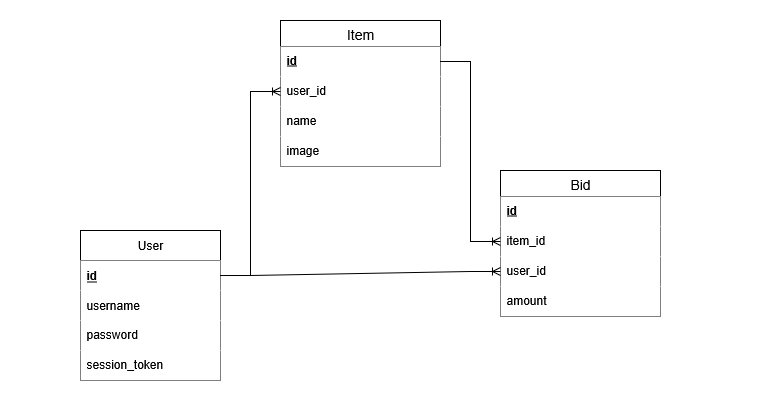

The diagram above was exported from draw.io. Its source (the exported page's mxGraphModel, read from the mxfile embedded in the PNG):
<mxGraphModel dx="1042" dy="571" grid="1" gridSize="10" guides="1" tooltips="1" connect="1" arrows="1" fold="1" page="1" pageScale="1" pageWidth="850" pageHeight="1100" math="0" shadow="0">
  <root>
    <mxCell id="0" />
    <mxCell id="1" parent="0" />
    <mxCell id="DhAfvHzR-3jtRoAYZNsS-106" value="" style="rounded=0;whiteSpace=wrap;html=1;strokeColor=none;" vertex="1" parent="1">
      <mxGeometry x="40" y="30" width="760" height="420" as="geometry" />
    </mxCell>
    <mxCell id="DhAfvHzR-3jtRoAYZNsS-5" value="User" style="swimlane;fontStyle=0;childLayout=stackLayout;horizontal=1;startSize=30;horizontalStack=0;resizeParent=1;resizeParentMax=0;resizeLast=0;collapsible=1;marginBottom=0;whiteSpace=wrap;html=1;" vertex="1" parent="1">
      <mxGeometry x="120" y="260" width="140" height="150" as="geometry">
        <mxRectangle x="110" y="120" width="70" height="30" as="alternateBounds" />
      </mxGeometry>
    </mxCell>
    <mxCell id="DhAfvHzR-3jtRoAYZNsS-6" value="id" style="text;strokeColor=none;fillColor=default;align=left;verticalAlign=middle;spacingLeft=4;spacingRight=4;overflow=hidden;points=[[0,0.5],[1,0.5]];portConstraint=eastwest;rotatable=0;whiteSpace=wrap;html=1;fontStyle=5" vertex="1" parent="DhAfvHzR-3jtRoAYZNsS-5">
      <mxGeometry y="30" width="140" height="30" as="geometry" />
    </mxCell>
    <mxCell id="DhAfvHzR-3jtRoAYZNsS-7" value="username" style="text;strokeColor=none;fillColor=default;align=left;verticalAlign=middle;spacingLeft=4;spacingRight=4;overflow=hidden;points=[[0,0.5],[1,0.5]];portConstraint=eastwest;rotatable=0;whiteSpace=wrap;html=1;" vertex="1" parent="DhAfvHzR-3jtRoAYZNsS-5">
      <mxGeometry y="60" width="140" height="30" as="geometry" />
    </mxCell>
    <mxCell id="DhAfvHzR-3jtRoAYZNsS-17" value="password" style="text;strokeColor=none;fillColor=default;spacingLeft=4;spacingRight=4;overflow=hidden;rotatable=0;points=[[0,0.5],[1,0.5]];portConstraint=eastwest;fontSize=12;whiteSpace=wrap;html=1;" vertex="1" parent="DhAfvHzR-3jtRoAYZNsS-5">
      <mxGeometry y="90" width="140" height="30" as="geometry" />
    </mxCell>
    <mxCell id="DhAfvHzR-3jtRoAYZNsS-102" value="session_token" style="text;strokeColor=none;fillColor=default;spacingLeft=4;spacingRight=4;overflow=hidden;rotatable=0;points=[[0,0.5],[1,0.5]];portConstraint=eastwest;fontSize=12;whiteSpace=wrap;html=1;" vertex="1" parent="DhAfvHzR-3jtRoAYZNsS-5">
      <mxGeometry y="120" width="140" height="30" as="geometry" />
    </mxCell>
    <mxCell id="DhAfvHzR-3jtRoAYZNsS-31" value="Item" style="swimlane;fontStyle=0;childLayout=stackLayout;horizontal=1;startSize=26;horizontalStack=0;resizeParent=1;resizeParentMax=0;resizeLast=0;collapsible=1;marginBottom=0;align=center;fontSize=14;" vertex="1" parent="1">
      <mxGeometry x="320" y="50" width="160" height="146" as="geometry" />
    </mxCell>
    <mxCell id="DhAfvHzR-3jtRoAYZNsS-32" value="&lt;b&gt;&lt;u&gt;id&lt;/u&gt;&lt;/b&gt;" style="text;strokeColor=none;fillColor=default;spacingLeft=4;spacingRight=4;overflow=hidden;rotatable=0;points=[[0,0.5],[1,0.5]];portConstraint=eastwest;fontSize=12;whiteSpace=wrap;html=1;" vertex="1" parent="DhAfvHzR-3jtRoAYZNsS-31">
      <mxGeometry y="26" width="160" height="30" as="geometry" />
    </mxCell>
    <mxCell id="DhAfvHzR-3jtRoAYZNsS-33" value="user_id" style="text;strokeColor=none;fillColor=default;spacingLeft=4;spacingRight=4;overflow=hidden;rotatable=0;points=[[0,0.5],[1,0.5]];portConstraint=eastwest;fontSize=12;whiteSpace=wrap;html=1;" vertex="1" parent="DhAfvHzR-3jtRoAYZNsS-31">
      <mxGeometry y="56" width="160" height="30" as="geometry" />
    </mxCell>
    <mxCell id="DhAfvHzR-3jtRoAYZNsS-34" value="name" style="text;strokeColor=none;fillColor=default;spacingLeft=4;spacingRight=4;overflow=hidden;rotatable=0;points=[[0,0.5],[1,0.5]];portConstraint=eastwest;fontSize=12;whiteSpace=wrap;html=1;" vertex="1" parent="DhAfvHzR-3jtRoAYZNsS-31">
      <mxGeometry y="86" width="160" height="30" as="geometry" />
    </mxCell>
    <mxCell id="DhAfvHzR-3jtRoAYZNsS-35" value="image" style="text;strokeColor=none;fillColor=default;spacingLeft=4;spacingRight=4;overflow=hidden;rotatable=0;points=[[0,0.5],[1,0.5]];portConstraint=eastwest;fontSize=12;whiteSpace=wrap;html=1;" vertex="1" parent="DhAfvHzR-3jtRoAYZNsS-31">
      <mxGeometry y="116" width="160" height="30" as="geometry" />
    </mxCell>
    <mxCell id="DhAfvHzR-3jtRoAYZNsS-93" value="Bid" style="swimlane;fontStyle=0;childLayout=stackLayout;horizontal=1;startSize=26;horizontalStack=0;resizeParent=1;resizeParentMax=0;resizeLast=0;collapsible=1;marginBottom=0;align=center;fontSize=14;" vertex="1" parent="1">
      <mxGeometry x="540" y="200" width="160" height="146" as="geometry" />
    </mxCell>
    <mxCell id="DhAfvHzR-3jtRoAYZNsS-94" value="&lt;b&gt;&lt;u&gt;id&lt;/u&gt;&lt;/b&gt;" style="text;strokeColor=none;fillColor=default;spacingLeft=4;spacingRight=4;overflow=hidden;rotatable=0;points=[[0,0.5],[1,0.5]];portConstraint=eastwest;fontSize=12;whiteSpace=wrap;html=1;" vertex="1" parent="DhAfvHzR-3jtRoAYZNsS-93">
      <mxGeometry y="26" width="160" height="30" as="geometry" />
    </mxCell>
    <mxCell id="DhAfvHzR-3jtRoAYZNsS-95" value="item_id" style="text;strokeColor=none;fillColor=default;spacingLeft=4;spacingRight=4;overflow=hidden;rotatable=0;points=[[0,0.5],[1,0.5]];portConstraint=eastwest;fontSize=12;whiteSpace=wrap;html=1;" vertex="1" parent="DhAfvHzR-3jtRoAYZNsS-93">
      <mxGeometry y="56" width="160" height="30" as="geometry" />
    </mxCell>
    <mxCell id="DhAfvHzR-3jtRoAYZNsS-96" value="user_id" style="text;strokeColor=none;fillColor=default;spacingLeft=4;spacingRight=4;overflow=hidden;rotatable=0;points=[[0,0.5],[1,0.5]];portConstraint=eastwest;fontSize=12;whiteSpace=wrap;html=1;" vertex="1" parent="DhAfvHzR-3jtRoAYZNsS-93">
      <mxGeometry y="86" width="160" height="30" as="geometry" />
    </mxCell>
    <mxCell id="DhAfvHzR-3jtRoAYZNsS-97" value="amount" style="text;strokeColor=none;fillColor=default;spacingLeft=4;spacingRight=4;overflow=hidden;rotatable=0;points=[[0,0.5],[1,0.5]];portConstraint=eastwest;fontSize=12;whiteSpace=wrap;html=1;" vertex="1" parent="DhAfvHzR-3jtRoAYZNsS-93">
      <mxGeometry y="116" width="160" height="30" as="geometry" />
    </mxCell>
    <mxCell id="DhAfvHzR-3jtRoAYZNsS-98" value="" style="edgeStyle=entityRelationEdgeStyle;fontSize=12;html=1;endArrow=ERoneToMany;rounded=0;entryX=0;entryY=0.5;entryDx=0;entryDy=0;exitX=1;exitY=0.5;exitDx=0;exitDy=0;" edge="1" parent="1" source="DhAfvHzR-3jtRoAYZNsS-32" target="DhAfvHzR-3jtRoAYZNsS-95">
      <mxGeometry width="100" height="100" relative="1" as="geometry">
        <mxPoint x="260" y="450" as="sourcePoint" />
        <mxPoint x="360" y="350" as="targetPoint" />
      </mxGeometry>
    </mxCell>
    <mxCell id="DhAfvHzR-3jtRoAYZNsS-100" value="" style="edgeStyle=entityRelationEdgeStyle;fontSize=12;html=1;endArrow=ERoneToMany;rounded=0;entryX=0;entryY=0.5;entryDx=0;entryDy=0;exitX=1;exitY=0.5;exitDx=0;exitDy=0;" edge="1" parent="1" source="DhAfvHzR-3jtRoAYZNsS-6" target="DhAfvHzR-3jtRoAYZNsS-96">
      <mxGeometry width="100" height="100" relative="1" as="geometry">
        <mxPoint x="460" y="440" as="sourcePoint" />
        <mxPoint x="560" y="340" as="targetPoint" />
      </mxGeometry>
    </mxCell>
    <mxCell id="DhAfvHzR-3jtRoAYZNsS-101" value="" style="edgeStyle=entityRelationEdgeStyle;fontSize=12;html=1;endArrow=ERoneToMany;rounded=0;entryX=0;entryY=0.5;entryDx=0;entryDy=0;exitX=1;exitY=0.5;exitDx=0;exitDy=0;" edge="1" parent="1" source="DhAfvHzR-3jtRoAYZNsS-6" target="DhAfvHzR-3jtRoAYZNsS-33">
      <mxGeometry width="100" height="100" relative="1" as="geometry">
        <mxPoint x="210" y="270" as="sourcePoint" />
        <mxPoint x="220" y="100" as="targetPoint" />
        <Array as="points">
          <mxPoint x="220" y="130" />
          <mxPoint x="260" y="121" />
        </Array>
      </mxGeometry>
    </mxCell>
  </root>
</mxGraphModel>